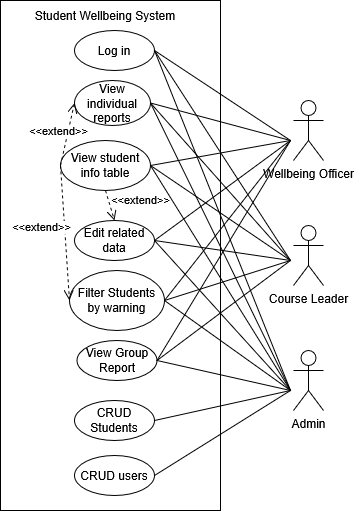

The diagram above was exported from draw.io. Its source (the exported page's mxGraphModel, read from the mxfile embedded in the PNG):
<mxGraphModel dx="914" dy="521" grid="1" gridSize="10" guides="1" tooltips="1" connect="1" arrows="1" fold="1" page="1" pageScale="1" pageWidth="827" pageHeight="1169" math="0" shadow="0">
  <root>
    <mxCell id="0" />
    <mxCell id="1" parent="0" />
    <mxCell id="Zz4lfHgEtgz9hvRHA1hR-2" parent="1" style="rounded=0;whiteSpace=wrap;html=1;" value="" vertex="1">
      <mxGeometry height="510" width="220" x="330" y="140" as="geometry" />
    </mxCell>
    <mxCell id="OokSDtlgLzqvZy-yguoR-5" parent="1" style="shape=umlActor;verticalLabelPosition=bottom;verticalAlign=top;html=1;outlineConnect=0;" value="Wellbeing Officer" vertex="1">
      <mxGeometry height="60" width="30" x="623" y="240" as="geometry" />
    </mxCell>
    <mxCell id="OokSDtlgLzqvZy-yguoR-6" parent="1" style="shape=umlActor;verticalLabelPosition=bottom;verticalAlign=top;html=1;outlineConnect=0;" value="&lt;div&gt;Course Leader&lt;/div&gt;" vertex="1">
      <mxGeometry height="60" width="30" x="623" y="365" as="geometry" />
    </mxCell>
    <mxCell id="OokSDtlgLzqvZy-yguoR-7" parent="1" style="shape=umlActor;verticalLabelPosition=bottom;verticalAlign=top;html=1;outlineConnect=0;" value="&lt;div&gt;Admin&lt;/div&gt;" vertex="1">
      <mxGeometry height="60" width="30" x="623" y="490" as="geometry" />
    </mxCell>
    <mxCell id="OokSDtlgLzqvZy-yguoR-8" parent="1" style="text;html=1;whiteSpace=wrap;strokeColor=none;fillColor=none;align=center;verticalAlign=middle;rounded=0;" value="Student Wellbeing System" vertex="1">
      <mxGeometry height="30" width="150" x="360" y="140" as="geometry" />
    </mxCell>
    <mxCell id="OokSDtlgLzqvZy-yguoR-9" parent="1" style="ellipse;whiteSpace=wrap;html=1;" value="View individual reports" vertex="1">
      <mxGeometry height="45" width="76" x="404" y="220" as="geometry" />
    </mxCell>
    <mxCell id="OokSDtlgLzqvZy-yguoR-10" parent="1" style="ellipse;whiteSpace=wrap;html=1;" value="View Group Report" vertex="1">
      <mxGeometry height="40" width="80" x="406.5" y="480" as="geometry" />
    </mxCell>
    <mxCell id="OokSDtlgLzqvZy-yguoR-11" parent="1" style="ellipse;whiteSpace=wrap;html=1;" value="CRUD Students" vertex="1">
      <mxGeometry height="40" width="80" x="404" y="540" as="geometry" />
    </mxCell>
    <mxCell id="OokSDtlgLzqvZy-yguoR-12" parent="1" style="ellipse;whiteSpace=wrap;html=1;" value="Filter Students by warning" vertex="1">
      <mxGeometry height="60" width="95" x="399" y="410" as="geometry" />
    </mxCell>
    <mxCell id="OokSDtlgLzqvZy-yguoR-13" parent="1" style="ellipse;whiteSpace=wrap;html=1;" value="View student info table" vertex="1">
      <mxGeometry height="50" width="90" x="390" y="280" as="geometry" />
    </mxCell>
    <mxCell id="OokSDtlgLzqvZy-yguoR-14" parent="1" style="ellipse;whiteSpace=wrap;html=1;" value="CRUD users" vertex="1">
      <mxGeometry height="40" width="80" x="404" y="595" as="geometry" />
    </mxCell>
    <mxCell id="OokSDtlgLzqvZy-yguoR-15" parent="1" style="ellipse;whiteSpace=wrap;html=1;" value="Edit related data" vertex="1">
      <mxGeometry height="40" width="80" x="404" y="360" as="geometry" />
    </mxCell>
    <mxCell id="OokSDtlgLzqvZy-yguoR-20" edge="1" parent="1" source="OokSDtlgLzqvZy-yguoR-13" style="html=1;verticalAlign=bottom;endArrow=open;dashed=1;endSize=8;curved=0;rounded=0;entryX=0;entryY=0.5;entryDx=0;entryDy=0;exitX=0;exitY=0.5;exitDx=0;exitDy=0;" target="OokSDtlgLzqvZy-yguoR-9" value="&amp;lt;&amp;lt;extend&amp;gt;&amp;gt;">
      <mxGeometry relative="1" x="-0.2308" y="8" as="geometry">
        <mxPoint as="offset" />
        <mxPoint x="604" y="425" as="sourcePoint" />
        <mxPoint x="524" y="425" as="targetPoint" />
      </mxGeometry>
    </mxCell>
    <mxCell id="OokSDtlgLzqvZy-yguoR-21" edge="1" parent="1" source="OokSDtlgLzqvZy-yguoR-13" style="html=1;verticalAlign=bottom;endArrow=open;dashed=1;endSize=8;curved=0;rounded=0;entryX=0.5;entryY=0;entryDx=0;entryDy=0;exitX=0.5;exitY=1;exitDx=0;exitDy=0;" target="OokSDtlgLzqvZy-yguoR-15" value="&amp;lt;&amp;lt;extend&amp;gt;&amp;gt;">
      <mxGeometry relative="1" x="0.8654" y="28" as="geometry">
        <mxPoint as="offset" />
        <mxPoint x="314" y="380" as="sourcePoint" />
        <mxPoint x="739" y="460" as="targetPoint" />
      </mxGeometry>
    </mxCell>
    <mxCell id="OokSDtlgLzqvZy-yguoR-22" edge="1" parent="1" source="OokSDtlgLzqvZy-yguoR-13" style="html=1;verticalAlign=bottom;endArrow=open;dashed=1;endSize=8;curved=0;rounded=0;entryX=0;entryY=0.5;entryDx=0;entryDy=0;exitX=0;exitY=0.5;exitDx=0;exitDy=0;" target="OokSDtlgLzqvZy-yguoR-12" value="&amp;lt;&amp;lt;extend&amp;gt;&amp;gt;">
      <mxGeometry relative="1" x="0.0254" y="-24" as="geometry">
        <mxPoint as="offset" />
        <mxPoint x="314" y="380" as="sourcePoint" />
        <mxPoint x="769" y="490" as="targetPoint" />
      </mxGeometry>
    </mxCell>
    <mxCell id="OokSDtlgLzqvZy-yguoR-23" parent="1" style="ellipse;whiteSpace=wrap;html=1;" value="Log in" vertex="1">
      <mxGeometry height="40" width="80" x="404" y="170" as="geometry" />
    </mxCell>
    <mxCell id="OokSDtlgLzqvZy-yguoR-26" edge="1" parent="1" source="OokSDtlgLzqvZy-yguoR-23" style="endArrow=none;html=1;rounded=0;exitX=1;exitY=0.5;exitDx=0;exitDy=0;" value="">
      <mxGeometry height="50" relative="1" width="50" as="geometry">
        <mxPoint x="440" y="340" as="sourcePoint" />
        <mxPoint x="620" y="280" as="targetPoint" />
      </mxGeometry>
    </mxCell>
    <mxCell id="OokSDtlgLzqvZy-yguoR-27" edge="1" parent="1" source="OokSDtlgLzqvZy-yguoR-23" style="endArrow=none;html=1;rounded=0;exitX=1;exitY=0.5;exitDx=0;exitDy=0;" value="">
      <mxGeometry height="50" relative="1" width="50" as="geometry">
        <mxPoint x="510" y="270" as="sourcePoint" />
        <mxPoint x="620" y="400" as="targetPoint" />
      </mxGeometry>
    </mxCell>
    <mxCell id="OokSDtlgLzqvZy-yguoR-28" edge="1" parent="1" source="OokSDtlgLzqvZy-yguoR-23" style="endArrow=none;html=1;rounded=0;exitX=1;exitY=0.5;exitDx=0;exitDy=0;" value="">
      <mxGeometry height="50" relative="1" width="50" as="geometry">
        <mxPoint x="490" y="210" as="sourcePoint" />
        <mxPoint x="620" y="530" as="targetPoint" />
      </mxGeometry>
    </mxCell>
    <mxCell id="OokSDtlgLzqvZy-yguoR-29" edge="1" parent="1" style="endArrow=none;html=1;rounded=0;entryX=1;entryY=0.5;entryDx=0;entryDy=0;" target="OokSDtlgLzqvZy-yguoR-9" value="">
      <mxGeometry height="50" relative="1" width="50" as="geometry">
        <mxPoint x="620" y="280" as="sourcePoint" />
        <mxPoint x="490" y="300" as="targetPoint" />
      </mxGeometry>
    </mxCell>
    <mxCell id="OokSDtlgLzqvZy-yguoR-30" edge="1" parent="1" style="endArrow=none;html=1;rounded=0;entryX=1;entryY=0.5;entryDx=0;entryDy=0;" target="OokSDtlgLzqvZy-yguoR-9" value="">
      <mxGeometry height="50" relative="1" width="50" as="geometry">
        <mxPoint x="620" y="400" as="sourcePoint" />
        <mxPoint x="490" y="300" as="targetPoint" />
      </mxGeometry>
    </mxCell>
    <mxCell id="OokSDtlgLzqvZy-yguoR-31" edge="1" parent="1" style="endArrow=none;html=1;rounded=0;entryX=1;entryY=0.5;entryDx=0;entryDy=0;" target="OokSDtlgLzqvZy-yguoR-9" value="">
      <mxGeometry height="50" relative="1" width="50" as="geometry">
        <mxPoint x="620" y="530" as="sourcePoint" />
        <mxPoint x="480" y="240" as="targetPoint" />
      </mxGeometry>
    </mxCell>
    <mxCell id="OokSDtlgLzqvZy-yguoR-32" edge="1" parent="1" style="endArrow=none;html=1;rounded=0;entryX=1;entryY=0.5;entryDx=0;entryDy=0;" target="OokSDtlgLzqvZy-yguoR-13" value="">
      <mxGeometry height="50" relative="1" width="50" as="geometry">
        <mxPoint x="620" y="280" as="sourcePoint" />
        <mxPoint x="490" y="350" as="targetPoint" />
      </mxGeometry>
    </mxCell>
    <mxCell id="OokSDtlgLzqvZy-yguoR-33" edge="1" parent="1" style="endArrow=none;html=1;rounded=0;entryX=1;entryY=0.5;entryDx=0;entryDy=0;" target="OokSDtlgLzqvZy-yguoR-13" value="">
      <mxGeometry height="50" relative="1" width="50" as="geometry">
        <mxPoint x="620" y="400" as="sourcePoint" />
        <mxPoint x="490" y="350" as="targetPoint" />
      </mxGeometry>
    </mxCell>
    <mxCell id="OokSDtlgLzqvZy-yguoR-34" edge="1" parent="1" style="endArrow=none;html=1;rounded=0;entryX=1;entryY=0.5;entryDx=0;entryDy=0;" target="OokSDtlgLzqvZy-yguoR-13" value="">
      <mxGeometry height="50" relative="1" width="50" as="geometry">
        <mxPoint x="620" y="530" as="sourcePoint" />
        <mxPoint x="490" y="350" as="targetPoint" />
      </mxGeometry>
    </mxCell>
    <mxCell id="OokSDtlgLzqvZy-yguoR-35" edge="1" parent="1" source="OokSDtlgLzqvZy-yguoR-15" style="endArrow=none;html=1;rounded=0;exitX=1;exitY=0.5;exitDx=0;exitDy=0;" value="">
      <mxGeometry height="50" relative="1" width="50" as="geometry">
        <mxPoint x="470" y="400" as="sourcePoint" />
        <mxPoint x="620" y="280" as="targetPoint" />
      </mxGeometry>
    </mxCell>
    <mxCell id="OokSDtlgLzqvZy-yguoR-36" edge="1" parent="1" source="OokSDtlgLzqvZy-yguoR-15" style="endArrow=none;html=1;rounded=0;exitX=1;exitY=0.5;exitDx=0;exitDy=0;" value="">
      <mxGeometry height="50" relative="1" width="50" as="geometry">
        <mxPoint x="470" y="400" as="sourcePoint" />
        <mxPoint x="620" y="400" as="targetPoint" />
      </mxGeometry>
    </mxCell>
    <mxCell id="OokSDtlgLzqvZy-yguoR-37" edge="1" parent="1" source="OokSDtlgLzqvZy-yguoR-15" style="endArrow=none;html=1;rounded=0;exitX=1;exitY=0.5;exitDx=0;exitDy=0;" value="">
      <mxGeometry height="50" relative="1" width="50" as="geometry">
        <mxPoint x="470" y="400" as="sourcePoint" />
        <mxPoint x="620" y="530" as="targetPoint" />
      </mxGeometry>
    </mxCell>
    <mxCell id="OokSDtlgLzqvZy-yguoR-38" edge="1" parent="1" source="OokSDtlgLzqvZy-yguoR-12" style="endArrow=none;html=1;rounded=0;exitX=1;exitY=0.5;exitDx=0;exitDy=0;" value="">
      <mxGeometry height="50" relative="1" width="50" as="geometry">
        <mxPoint x="470" y="340" as="sourcePoint" />
        <mxPoint x="620" y="280" as="targetPoint" />
      </mxGeometry>
    </mxCell>
    <mxCell id="OokSDtlgLzqvZy-yguoR-39" edge="1" parent="1" source="OokSDtlgLzqvZy-yguoR-12" style="endArrow=none;html=1;rounded=0;exitX=1;exitY=0.5;exitDx=0;exitDy=0;" value="">
      <mxGeometry height="50" relative="1" width="50" as="geometry">
        <mxPoint x="470" y="340" as="sourcePoint" />
        <mxPoint x="620" y="400" as="targetPoint" />
      </mxGeometry>
    </mxCell>
    <mxCell id="OokSDtlgLzqvZy-yguoR-40" edge="1" parent="1" style="endArrow=none;html=1;rounded=0;entryX=1;entryY=0.5;entryDx=0;entryDy=0;" target="OokSDtlgLzqvZy-yguoR-12" value="">
      <mxGeometry height="50" relative="1" width="50" as="geometry">
        <mxPoint x="620" y="530" as="sourcePoint" />
        <mxPoint x="520" y="340" as="targetPoint" />
      </mxGeometry>
    </mxCell>
    <mxCell id="OokSDtlgLzqvZy-yguoR-41" edge="1" parent="1" source="OokSDtlgLzqvZy-yguoR-10" style="endArrow=none;html=1;rounded=0;exitX=1;exitY=0.5;exitDx=0;exitDy=0;" value="">
      <mxGeometry height="50" relative="1" width="50" as="geometry">
        <mxPoint x="470" y="510" as="sourcePoint" />
        <mxPoint x="620" y="400" as="targetPoint" />
      </mxGeometry>
    </mxCell>
    <mxCell id="OokSDtlgLzqvZy-yguoR-42" edge="1" parent="1" source="OokSDtlgLzqvZy-yguoR-10" style="endArrow=none;html=1;rounded=0;exitX=1;exitY=0.5;exitDx=0;exitDy=0;" value="">
      <mxGeometry height="50" relative="1" width="50" as="geometry">
        <mxPoint x="470" y="490" as="sourcePoint" />
        <mxPoint x="620" y="280" as="targetPoint" />
      </mxGeometry>
    </mxCell>
    <mxCell id="OokSDtlgLzqvZy-yguoR-44" edge="1" parent="1" source="OokSDtlgLzqvZy-yguoR-10" style="endArrow=none;html=1;rounded=0;exitX=1;exitY=0.5;exitDx=0;exitDy=0;" value="">
      <mxGeometry height="50" relative="1" width="50" as="geometry">
        <mxPoint x="470" y="540" as="sourcePoint" />
        <mxPoint x="620" y="530" as="targetPoint" />
      </mxGeometry>
    </mxCell>
    <mxCell id="OokSDtlgLzqvZy-yguoR-45" edge="1" parent="1" source="OokSDtlgLzqvZy-yguoR-11" style="endArrow=none;html=1;rounded=0;exitX=1;exitY=0.5;exitDx=0;exitDy=0;" value="">
      <mxGeometry height="50" relative="1" width="50" as="geometry">
        <mxPoint x="470" y="540" as="sourcePoint" />
        <mxPoint x="620" y="530" as="targetPoint" />
      </mxGeometry>
    </mxCell>
    <mxCell id="OokSDtlgLzqvZy-yguoR-46" edge="1" parent="1" source="OokSDtlgLzqvZy-yguoR-14" style="endArrow=none;html=1;rounded=0;exitX=1;exitY=0.5;exitDx=0;exitDy=0;" value="">
      <mxGeometry height="50" relative="1" width="50" as="geometry">
        <mxPoint x="470" y="540" as="sourcePoint" />
        <mxPoint x="620" y="530" as="targetPoint" />
      </mxGeometry>
    </mxCell>
  </root>
</mxGraphModel>